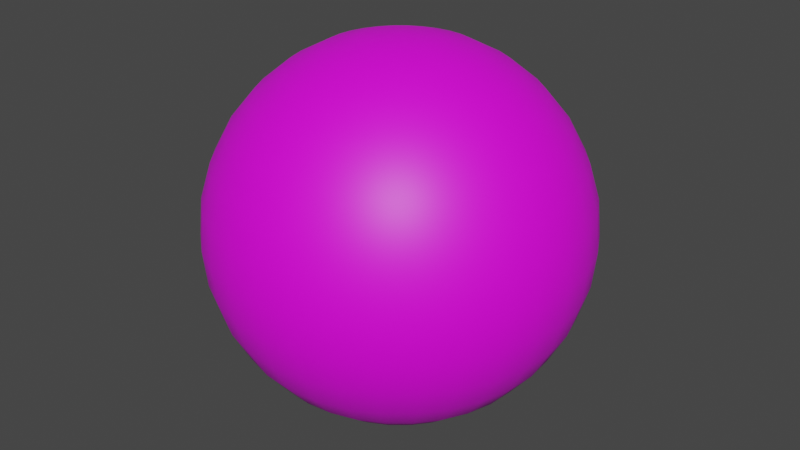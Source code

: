 # Source: Ball_012.blend  (saved by Blender 2.82.7; exported with 4.5.12 LTS)
import bpy
from mathutils import Matrix  # noqa: F401  (used for matrix-valued properties, if any)

bpy.ops.wm.read_factory_settings(use_empty=True)
scene = bpy.context.scene
scene.name = 'Scene'

# ---- collections
col_collection = bpy.data.collections.new('Collection'); scene.collection.children.link(col_collection)

# ---- images (referenced by path relative to the original .blend; pixels are not part of the script)
import os
ASSET_DIR = os.environ.get("B2B_ASSET_DIR", "")  # directory of the original .blend (textures are referenced by path, not embedded)
HERE = os.path.dirname(os.path.abspath(__file__))  # packed textures are extracted next to this script under _unpacked/

def load_image(name, relpath, width, height, colorspace="sRGB"):
    """Load a texture the original file referenced (path relative to the .blend, or extracted next to this script)."""
    p = next((c for c in (os.path.join(HERE, relpath), os.path.join(ASSET_DIR, relpath)) if relpath and os.path.exists(c)), "")
    if p:
        img = bpy.data.images.load(p, check_existing=True)
        img.name = name
    else:  # same state as the original file: an image datablock whose file is absent (Cycles renders it pink)
        img = bpy.data.images.new(name, width, height)
        img.source = "FILE"
        img.filepath = "//" + (relpath or name)
    img.colorspace_settings.name = colorspace
    return img
img_ball_012_png_001 = load_image('Ball_012.png.001', 'Ball_012.png', 1024, 1024, 'sRGB')

# ---- materials (node trees are filled in below, after node groups)
mat_ball_texture_012 = bpy.data.materials.new('Ball_Texture_012')
mat_ball_texture_012.use_transparent_shadow = False

# ---- material node trees
mat_ball_texture_012.use_nodes = True; mat_ball_texture_012.node_tree.nodes.clear()
_N = mat_ball_texture_012.node_tree.nodes; _L = mat_ball_texture_012.node_tree.links
n0 = _N.new('ShaderNodeOutputMaterial'); n0.name = 'Material Output'; n0.location = (300, 300)
n1 = _N.new('ShaderNodeBsdfPrincipled'); n1.name = 'Principled BSDF'; n1.location = (10, 300)
n1.distribution = 'GGX'
n1.subsurface_method = 'BURLEY'
n1.inputs[3].default_value = 1.45
n1.inputs[27].default_value = (0.0, 0.0, 0.0, 1.0)
n1.inputs[28].default_value = 1.0
n2 = _N.new('ShaderNodeTexImage'); n2.name = 'Image Texture'; n2.location = (-329, 208)
n2.image = img_ball_012_png_001
_L.new(n1.outputs[0], n0.inputs[0])
_L.new(n2.outputs[0], n1.inputs[0])
n0.is_active_output = True

# ---- world
world_world = bpy.data.worlds.new('World'); scene.world = world_world
world_world.use_nodes = True; world_world.node_tree.nodes.clear()
_N = world_world.node_tree.nodes; _L = world_world.node_tree.links
n0 = _N.new('ShaderNodeOutputWorld'); n0.name = 'World Output'; n0.location = (300, 300)
n1 = _N.new('ShaderNodeBackground'); n1.name = 'Background'; n1.location = (10, 300)
n1.inputs[0].default_value = (0.05088, 0.05088, 0.05088, 1.0)
_L.new(n1.outputs[0], n0.inputs[0])
n0.is_active_output = True
world_world.color = (0.05088, 0.05088, 0.05088)
world_world.use_sun_shadow = False
world_world.sun_shadow_jitter_overblur = 0.0

# ---- meshes
me_sphere = bpy.data.meshes.new('Sphere')
me_sphere.from_pydata([(0.0, 0.1951, 0.9808), (0.0, 0.3827, 0.9239), (0.0, 0.5556, 0.8315), (0.0, 0.7071, 0.7071), (0.0, 0.8315, 0.5556), (0.0, 0.9239, 0.3827), (0.0, 0.9808, 0.1951), (0.0, 1.0, 7.55e-08), (0.0, 0.9808, -0.1951), (0.0, 0.5556, -0.8315), (0.03806, 0.1913, 0.9808), (0.07466, 0.3753, 0.9239), (0.1084, 0.5449, 0.8315), (0.1379, 0.6935, 0.7071), (0.1622, 0.8155, 0.5556), (0.1802, 0.9061, 0.3827), (0.1913, 0.9619, 0.1951), (0.1951, 0.9808, 7.55e-08), (0.1913, 0.9619, -0.1951), (0.1802, 0.9061, -0.3827), (0.1622, 0.8155, -0.5556), (0.1379, 0.6935, -0.7071), (0.1084, 0.5449, -0.8315), (0.07466, 0.3753, -0.9239), (0.03806, 0.1913, -0.9808), (0.07466, 0.1802, 0.9808), (0.1464, 0.3536, 0.9239), (0.2126, 0.5133, 0.8315), (0.2706, 0.6533, 0.7071), (0.3182, 0.7682, 0.5556), (0.3536, 0.8536, 0.3827), (0.3753, 0.9061, 0.1951), (0.3827, 0.9239, 7.55e-08), (0.3753, 0.9061, -0.1951), (0.3536, 0.8536, -0.3827), (0.3182, 0.7682, -0.5556), (0.2706, 0.6533, -0.7071), (0.2126, 0.5133, -0.8315), (0.1464, 0.3536, -0.9239), (0.07466, 0.1802, -0.9808), (0.1084, 0.1622, 0.9808), (0.2126, 0.3182, 0.9239), (0.3087, 0.4619, 0.8315), (0.3928, 0.5879, 0.7071), (0.4619, 0.6913, 0.5556), (0.5133, 0.7682, 0.3827), (0.5449, 0.8155, 0.1951), (0.5556, 0.8315, 7.55e-08), (0.5449, 0.8155, -0.1951), (0.5133, 0.7682, -0.3827), (0.4619, 0.6913, -0.5556), (0.3928, 0.5879, -0.7071), (0.3087, 0.4619, -0.8315), (0.2126, 0.3182, -0.9239), (0.1084, 0.1622, -0.9808), (0.1379, 0.1379, 0.9808), (0.2706, 0.2706, 0.9239), (0.3928, 0.3928, 0.8315), (0.5, 0.5, 0.7071), (0.5879, 0.5879, 0.5556), (0.6533, 0.6533, 0.3827), (0.6935, 0.6935, 0.1951), (0.7071, 0.7071, 7.55e-08), (0.6935, 0.6935, -0.1951), (0.6533, 0.6533, -0.3827), (0.5879, 0.5879, -0.5556), (0.5, 0.5, -0.7071), (0.3928, 0.3928, -0.8315), (0.2706, 0.2706, -0.9239), (0.1379, 0.1379, -0.9808), (0.1622, 0.1084, 0.9808), (0.3182, 0.2126, 0.9239), (0.4619, 0.3087, 0.8315), (0.5879, 0.3928, 0.7071), (0.6913, 0.4619, 0.5556), (0.7682, 0.5133, 0.3827), (0.8155, 0.5449, 0.1951), (0.8315, 0.5556, 7.55e-08), (0.8155, 0.5449, -0.1951), (0.7682, 0.5133, -0.3827), (0.6913, 0.4619, -0.5556), (0.5879, 0.3928, -0.7071), (0.4619, 0.3087, -0.8315), (0.3182, 0.2126, -0.9239), (0.1622, 0.1084, -0.9808), (0.1802, 0.07466, 0.9808), (0.3536, 0.1464, 0.9239), (0.5133, 0.2126, 0.8315), (0.6533, 0.2706, 0.7071), (0.7682, 0.3182, 0.5556), (0.8536, 0.3536, 0.3827), (0.9061, 0.3753, 0.1951), (0.9239, 0.3827, 7.55e-08), (0.9061, 0.3753, -0.1951), (0.8536, 0.3536, -0.3827), (0.7682, 0.3182, -0.5556), (0.6533, 0.2706, -0.7071), (0.5133, 0.2126, -0.8315), (0.3536, 0.1464, -0.9239), (0.1802, 0.07466, -0.9808), (0.1913, 0.03806, 0.9808), (0.3753, 0.07466, 0.9239), (0.5449, 0.1084, 0.8315), (0.6935, 0.1379, 0.7071), (0.8155, 0.1622, 0.5556), (0.9061, 0.1802, 0.3827), (0.9619, 0.1913, 0.1951), (0.9808, 0.1951, 7.55e-08), (0.9619, 0.1913, -0.1951), (0.9061, 0.1802, -0.3827), (0.8155, 0.1622, -0.5556), (0.6935, 0.1379, -0.7071), (0.5449, 0.1084, -0.8315), (0.3753, 0.07466, -0.9239), (0.1913, 0.03806, -0.9808), (0.1951, -3.266e-07, 0.9808), (0.3827, -3.192e-07, 0.9239), (0.5556, -3.117e-07, 0.8315), (0.7071, -3.192e-07, 0.7071), (0.8315, -3.341e-07, 0.5556), (0.9239, -2.745e-07, 0.3827), (0.9808, -3.937e-07, 0.1951), (1.0, -3.788e-07, 7.55e-08), (0.9808, -3.937e-07, -0.1951), (0.9239, -2.298e-07, -0.3827), (0.8315, -3.341e-07, -0.5556), (0.7071, -3.192e-07, -0.7071), (0.5556, -3.415e-07, -0.8315), (0.3827, -3.043e-07, -0.9239), (0.1951, -3.08e-07, -0.9808), (0.1913, -0.03806, 0.9808), (0.3753, -0.07466, 0.9239), (0.5449, -0.1084, 0.8315), (0.6935, -0.138, 0.7071), (0.8155, -0.1622, 0.5556), (0.9061, -0.1802, 0.3827), (0.9619, -0.1913, 0.1951), (0.9808, -0.1951, 7.55e-08), (0.9619, -0.1913, -0.1951), (0.9061, -0.1802, -0.3827), (0.8155, -0.1622, -0.5556), (0.6935, -0.138, -0.7071), (0.5449, -0.1084, -0.8315), (0.3753, -0.07466, -0.9239), (0.1913, -0.03806, -0.9808), (0.1802, -0.07466, 0.9808), (0.3536, -0.1464, 0.9239), (0.5133, -0.2126, 0.8315), (0.6533, -0.2706, 0.7071), (0.7682, -0.3182, 0.5556), (0.8536, -0.3536, 0.3827), (0.9061, -0.3753, 0.1951), (0.9239, -0.3827, 7.55e-08), (0.9061, -0.3753, -0.1951), (0.8536, -0.3536, -0.3827), (0.7682, -0.3182, -0.5556), (0.6533, -0.2706, -0.7071), (0.5133, -0.2126, -0.8315), (0.3536, -0.1464, -0.9239), (0.1802, -0.07466, -0.9808), (0.1622, -0.1084, 0.9808), (0.3182, -0.2126, 0.9239), (0.4619, -0.3087, 0.8315), (0.5879, -0.3928, 0.7071), (0.6913, -0.4619, 0.5556), (0.7682, -0.5133, 0.3827), (0.8155, -0.5449, 0.1951), (0.8315, -0.5556, 7.55e-08), (0.8155, -0.5449, -0.1951), (0.7682, -0.5133, -0.3827), (0.6913, -0.4619, -0.5556), (0.5879, -0.3928, -0.7071), (0.4619, -0.3087, -0.8315), (0.3182, -0.2126, -0.9239), (0.1622, -0.1084, -0.9808), (0.1379, -0.138, 0.9808), (0.2706, -0.2706, 0.9239), (0.3928, -0.3928, 0.8315), (0.5, -0.5, 0.7071), (0.5879, -0.5879, 0.5556), (0.6533, -0.6533, 0.3827), (0.6935, -0.6935, 0.1951), (0.7071, -0.7071, 7.55e-08), (0.6935, -0.6935, -0.1951), (0.6533, -0.6533, -0.3827), (0.5879, -0.5879, -0.5556), (0.5, -0.5, -0.7071), (0.3928, -0.3928, -0.8315), (0.2706, -0.2706, -0.9239), (0.1379, -0.138, -0.9808), (0.1084, -0.1622, 0.9808), (0.2126, -0.3182, 0.9239), (0.3087, -0.4619, 0.8315), (0.3928, -0.5879, 0.7071), (0.4619, -0.6913, 0.5556), (0.5133, -0.7682, 0.3827), (0.5449, -0.8155, 0.1951), (0.5556, -0.8315, 7.55e-08), (0.5449, -0.8155, -0.1951), (0.5133, -0.7682, -0.3827), (0.4619, -0.6913, -0.5556), (0.3928, -0.5879, -0.7071), (0.3087, -0.4619, -0.8315), (0.2126, -0.3182, -0.9239), (0.1084, -0.1622, -0.9808), (0.0, -3.258e-07, -1.0), (0.07466, -0.1802, 0.9808), (0.1464, -0.3536, 0.9239), (0.2126, -0.5133, 0.8315), (0.2706, -0.6533, 0.7071), (0.3182, -0.7682, 0.5556), (0.3536, -0.8536, 0.3827), (0.3753, -0.9061, 0.1951), (0.3827, -0.9239, 7.55e-08), (0.3753, -0.9061, -0.1951), (0.3536, -0.8536, -0.3827), (0.3182, -0.7682, -0.5556), (0.2706, -0.6533, -0.7071), (0.2126, -0.5133, -0.8315), (0.1464, -0.3536, -0.9239), (0.07466, -0.1802, -0.9808), (0.03806, -0.1913, 0.9808), (0.07466, -0.3753, 0.9239), (0.1084, -0.5449, 0.8315), (0.1379, -0.6935, 0.7071), (0.1622, -0.8155, 0.5556), (0.1802, -0.9061, 0.3827), (0.1913, -0.9619, 0.1951), (0.1951, -0.9808, 7.55e-08), (0.1913, -0.9619, -0.1951), (0.1802, -0.9061, -0.3827), (0.1622, -0.8155, -0.5556), (0.1379, -0.6935, -0.7071), (0.1084, -0.5449, -0.8315), (0.07466, -0.3753, -0.9239), (0.03806, -0.1913, -0.9808), (-7.212e-09, -0.1951, 0.9808), (4.122e-08, -0.3827, 0.9239), (2.632e-08, -0.5556, 0.8315), (-2.584e-08, -0.7071, 0.7071), (-8.544e-08, -0.8315, 0.5556), (6.357e-08, -0.9239, 0.3827), (-8.544e-08, -0.9808, 0.1951), (-1.003e-07, -1.0, 7.55e-08), (-8.544e-08, -0.9808, -0.1951), (6.357e-08, -0.9239, -0.3827), (-8.544e-08, -0.8315, -0.5556), (-2.584e-08, -0.7071, -0.7071), (-1.094e-08, -0.5556, -0.8315), (3.964e-09, -0.3827, -0.9239), (3.964e-09, -0.1951, -0.9808), (-0.03806, -0.1913, 0.9808), (-0.07466, -0.3753, 0.9239), (-0.1084, -0.5449, 0.8315), (-0.1379, -0.6935, 0.7071), (-0.1622, -0.8155, 0.5556), (-0.1802, -0.9061, 0.3827), (-0.1913, -0.9619, 0.1951), (-0.1951, -0.9808, 7.55e-08), (-0.1913, -0.9619, -0.1951), (-0.1802, -0.9061, -0.3827), (-0.1622, -0.8155, -0.5556), (-0.1379, -0.6935, -0.7071), (-0.1084, -0.5449, -0.8315), (-0.07466, -0.3753, -0.9239), (-0.03806, -0.1913, -0.9808), (-0.07466, -0.1802, 0.9808), (-0.1464, -0.3536, 0.9239), (-0.2126, -0.5133, 0.8315), (-0.2706, -0.6533, 0.7071), (-0.3182, -0.7682, 0.5556), (-0.3536, -0.8536, 0.3827), (-0.3753, -0.9061, 0.1951), (-0.3827, -0.9239, 7.55e-08), (-0.3753, -0.9061, -0.1951), (-0.3536, -0.8536, -0.3827), (-0.3182, -0.7682, -0.5556), (-0.2706, -0.6533, -0.7071), (-0.2126, -0.5133, -0.8315), (-0.1464, -0.3536, -0.9239), (-0.07466, -0.1802, -0.9808), (-0.1084, -0.1622, 0.9808), (-0.2126, -0.3182, 0.9239), (-0.3087, -0.4619, 0.8315), (-0.3928, -0.5879, 0.7071), (-0.4619, -0.6913, 0.5556), (-0.5133, -0.7682, 0.3827), (-0.5449, -0.8155, 0.1951), (-0.5556, -0.8315, 7.55e-08), (-0.5449, -0.8155, -0.1951), (-0.5133, -0.7682, -0.3827), (-0.4619, -0.6913, -0.5556), (-0.3928, -0.5879, -0.7071), (-0.3087, -0.4619, -0.8315), (-0.2126, -0.3182, -0.9239), (-0.1084, -0.1622, -0.9808), (-2.304e-07, -5.562e-07, 1.0), (-0.1379, -0.138, 0.9808), (-0.2706, -0.2706, 0.9239), (-0.3928, -0.3928, 0.8315), (-0.5, -0.5, 0.7071), (-0.5879, -0.5879, 0.5556), (-0.6533, -0.6533, 0.3827), (-0.6935, -0.6935, 0.1951), (-0.7071, -0.7071, 7.55e-08), (-0.6935, -0.6935, -0.1951), (-0.6533, -0.6533, -0.3827), (-0.5879, -0.5879, -0.5556), (-0.5, -0.5, -0.7071), (-0.3928, -0.3928, -0.8315), (-0.2706, -0.2706, -0.9239), (-0.1379, -0.1379, -0.9808), (-0.1622, -0.1084, 0.9808), (-0.3182, -0.2126, 0.9239), (-0.4619, -0.3087, 0.8315), (-0.5879, -0.3928, 0.7071), (-0.6913, -0.4619, 0.5556), (-0.7682, -0.5133, 0.3827), (-0.8155, -0.5449, 0.1951), (-0.8315, -0.5556, 7.55e-08), (-0.8155, -0.5449, -0.1951), (-0.7682, -0.5133, -0.3827), (-0.6913, -0.4619, -0.5556), (-0.5879, -0.3928, -0.7071), (-0.4619, -0.3087, -0.8315), (-0.3182, -0.2126, -0.9239), (-0.1622, -0.1084, -0.9808), (-0.1802, -0.07466, 0.9808), (-0.3536, -0.1464, 0.9239), (-0.5133, -0.2126, 0.8315), (-0.6533, -0.2706, 0.7071), (-0.7682, -0.3182, 0.5556), (-0.8536, -0.3536, 0.3827), (-0.9061, -0.3753, 0.1951), (-0.9239, -0.3827, 7.55e-08), (-0.9061, -0.3753, -0.1951), (-0.8536, -0.3536, -0.3827), (-0.7682, -0.3182, -0.5556), (-0.6533, -0.2706, -0.7071), (-0.5133, -0.2126, -0.8315), (-0.3536, -0.1464, -0.9239), (-0.1802, -0.07466, -0.9808), (-0.1913, -0.03806, 0.9808), (-0.3753, -0.07466, 0.9239), (-0.5449, -0.1084, 0.8315), (-0.6935, -0.1379, 0.7071), (-0.8155, -0.1622, 0.5556), (-0.9061, -0.1802, 0.3827), (-0.9619, -0.1913, 0.1951), (-0.9808, -0.1951, 7.55e-08), (-0.9619, -0.1913, -0.1951), (-0.9061, -0.1802, -0.3827), (-0.8155, -0.1622, -0.5556), (-0.6935, -0.1379, -0.7071), (-0.5449, -0.1084, -0.8315), (-0.3753, -0.07466, -0.9239), (-0.1913, -0.03806, -0.9808), (-0.1951, -3.117e-07, 0.9808), (-0.3827, -2.819e-07, 0.9239), (-0.5556, -2.819e-07, 0.8315), (-0.7071, -1.851e-07, 0.7071), (-0.8315, -1.404e-07, 0.5556), (-0.9239, -3.192e-07, 0.3827), (-0.9808, -9.567e-08, 0.1951), (-1.0, -1.404e-07, 7.55e-08), (-0.9808, -9.567e-08, -0.1951), (-0.9239, -3.192e-07, -0.3827), (-0.8315, -1.404e-07, -0.5556), (-0.7071, -1.851e-07, -0.7071), (-0.5556, -2.596e-07, -0.8315), (-0.3827, -2.521e-07, -0.9239), (-0.1951, -3.155e-07, -0.9808), (-0.1913, 0.03806, 0.9808), (-0.3753, 0.07466, 0.9239), (-0.5449, 0.1084, 0.8315), (-0.6935, 0.1379, 0.7071), (-0.8155, 0.1622, 0.5556), (-0.9061, 0.1802, 0.3827), (-0.9619, 0.1913, 0.1951), (-0.9808, 0.1951, 7.55e-08), (-0.9619, 0.1913, -0.1951), (-0.9061, 0.1802, -0.3827), (-0.8155, 0.1622, -0.5556), (-0.6935, 0.1379, -0.7071), (-0.5449, 0.1084, -0.8315), (-0.3753, 0.07466, -0.9239), (-0.1913, 0.03806, -0.9808), (-0.1802, 0.07466, 0.9808), (-0.3536, 0.1464, 0.9239), (-0.5133, 0.2126, 0.8315), (-0.6533, 0.2706, 0.7071), (-0.7682, 0.3182, 0.5556), (-0.8536, 0.3536, 0.3827), (-0.9061, 0.3753, 0.1951), (-0.9239, 0.3827, 7.55e-08), (-0.9061, 0.3753, -0.1951), (-0.8536, 0.3536, -0.3827), (-0.7682, 0.3182, -0.5556), (-0.6533, 0.2706, -0.7071), (-0.5133, 0.2126, -0.8315), (-0.3536, 0.1464, -0.9239), (-0.1802, 0.07466, -0.9808), (-0.1622, 0.1084, 0.9808), (-0.3182, 0.2126, 0.9239), (-0.4619, 0.3087, 0.8315), (-0.5879, 0.3928, 0.7071), (-0.6913, 0.4619, 0.5556), (-0.7682, 0.5133, 0.3827), (-0.8155, 0.5449, 0.1951), (-0.8315, 0.5556, 7.55e-08), (-0.8155, 0.5449, -0.1951), (-0.7682, 0.5133, -0.3827), (-0.6913, 0.4619, -0.5556), (-0.5879, 0.3928, -0.7071), (-0.4619, 0.3087, -0.8315), (-0.3182, 0.2126, -0.9239), (-0.1622, 0.1084, -0.9808), (-0.1379, 0.1379, 0.9808), (-0.2706, 0.2706, 0.9239), (-0.3928, 0.3928, 0.8315), (-0.5, 0.5, 0.7071), (-0.5879, 0.5879, 0.5556), (-0.6533, 0.6533, 0.3827), (-0.6935, 0.6935, 0.1951), (-0.7071, 0.7071, 7.55e-08), (-0.6935, 0.6935, -0.1951), (-0.6533, 0.6533, -0.3827), (-0.5879, 0.5879, -0.5556), (-0.5, 0.5, -0.7071), (-0.3928, 0.3928, -0.8315), (-0.2706, 0.2706, -0.9239), (-0.1379, 0.1379, -0.9808), (-0.1084, 0.1622, 0.9808), (-0.2126, 0.3182, 0.9239), (-0.3087, 0.4619, 0.8315), (-0.3928, 0.5879, 0.7071), (-0.4619, 0.6913, 0.5556), (-0.5133, 0.7682, 0.3827), (-0.5449, 0.8155, 0.1951), (-0.5556, 0.8315, 7.55e-08), (-0.5449, 0.8155, -0.1951), (-0.5133, 0.7682, -0.3827), (-0.4619, 0.6913, -0.5556), (-0.3928, 0.5879, -0.7071), (-0.3087, 0.4619, -0.8315), (-0.2126, 0.3182, -0.9239), (-0.1084, 0.1622, -0.9808), (-0.07466, 0.1802, 0.9808), (-0.1464, 0.3536, 0.9239), (-0.2126, 0.5133, 0.8315), (-0.2706, 0.6533, 0.7071), (-0.3182, 0.7682, 0.5556), (-0.3536, 0.8536, 0.3827), (-0.3753, 0.9061, 0.1951), (-0.3827, 0.9239, 7.55e-08), (-0.3753, 0.9061, -0.1951), (-0.3536, 0.8536, -0.3827), (-0.3182, 0.7682, -0.5556), (-0.2706, 0.6533, -0.7071), (-0.2126, 0.5133, -0.8315), (-0.1464, 0.3536, -0.9239), (-0.07466, 0.1802, -0.9808), (-0.03806, 0.1913, 0.9808), (-0.07466, 0.3753, 0.9239), (-0.1084, 0.5449, 0.8315), (-0.1379, 0.6935, 0.7071), (-0.1622, 0.8155, 0.5556), (-0.1802, 0.9061, 0.3827), (-0.1913, 0.9619, 0.1951), (-0.1951, 0.9808, 7.55e-08), (-0.1913, 0.9619, -0.1951), (-0.1802, 0.9061, -0.3827), (-0.1622, 0.8155, -0.5556), (-0.1379, 0.6935, -0.7071), (-0.1084, 0.5449, -0.8315), (-0.07466, 0.3753, -0.9239), (-0.03806, 0.1913, -0.9808), (6.357e-08, 0.9239, -0.3827), (2.722e-07, 0.8315, -0.5556), (1.53e-07, 0.7071, -0.7071), (7.847e-08, 0.3827, -0.9239), (1.514e-08, 0.1951, -0.9808)], [], [(6, 5, 15, 16), (481, 480, 23, 24), (7, 6, 16, 17), (0, 296, 10), (205, 481, 24), (8, 7, 17, 18), (1, 0, 10, 11), (477, 8, 18, 19), (2, 1, 11, 12), (478, 477, 19, 20), (3, 2, 12, 13), (479, 478, 20, 21), (4, 3, 13, 14), (9, 479, 21, 22), (5, 4, 14, 15), (480, 9, 22, 23), (15, 14, 29, 30), (23, 22, 37, 38), (16, 15, 30, 31), (24, 23, 38, 39), (17, 16, 31, 32), (10, 296, 25), (205, 24, 39), (18, 17, 32, 33), (11, 10, 25, 26), (19, 18, 33, 34), (12, 11, 26, 27), (20, 19, 34, 35), (13, 12, 27, 28), (21, 20, 35, 36), (14, 13, 28, 29), (22, 21, 36, 37), (34, 33, 48, 49), (27, 26, 41, 42), (35, 34, 49, 50), (28, 27, 42, 43), (36, 35, 50, 51), (29, 28, 43, 44), (37, 36, 51, 52), (30, 29, 44, 45), (38, 37, 52, 53), (31, 30, 45, 46), (39, 38, 53, 54), (32, 31, 46, 47), (25, 296, 40), (205, 39, 54), (33, 32, 47, 48), (26, 25, 40, 41), (53, 52, 67, 68), (46, 45, 60, 61), (54, 53, 68, 69), (47, 46, 61, 62), (40, 296, 55), (205, 54, 69), (48, 47, 62, 63), (41, 40, 55, 56), (49, 48, 63, 64), (42, 41, 56, 57), (50, 49, 64, 65), (43, 42, 57, 58), (51, 50, 65, 66), (44, 43, 58, 59), (52, 51, 66, 67), (45, 44, 59, 60), (57, 56, 71, 72), (65, 64, 79, 80), (58, 57, 72, 73), (66, 65, 80, 81), (59, 58, 73, 74), (67, 66, 81, 82), (60, 59, 74, 75), (68, 67, 82, 83), (61, 60, 75, 76), (69, 68, 83, 84), (62, 61, 76, 77), (55, 296, 70), (205, 69, 84), (63, 62, 77, 78), (56, 55, 70, 71), (64, 63, 78, 79), (76, 75, 90, 91), (84, 83, 98, 99), (77, 76, 91, 92), (70, 296, 85), (205, 84, 99), (78, 77, 92, 93), (71, 70, 85, 86), (79, 78, 93, 94), (72, 71, 86, 87), (80, 79, 94, 95), (73, 72, 87, 88), (81, 80, 95, 96), (74, 73, 88, 89), (82, 81, 96, 97), (75, 74, 89, 90), (83, 82, 97, 98), (95, 94, 109, 110), (88, 87, 102, 103), (96, 95, 110, 111), (89, 88, 103, 104), (97, 96, 111, 112), (90, 89, 104, 105), (98, 97, 112, 113), (91, 90, 105, 106), (99, 98, 113, 114), (92, 91, 106, 107), (85, 296, 100), (205, 99, 114), (93, 92, 107, 108), (86, 85, 100, 101), (94, 93, 108, 109), (87, 86, 101, 102), (114, 113, 128, 129), (107, 106, 121, 122), (100, 296, 115), (205, 114, 129), (108, 107, 122, 123), (101, 100, 115, 116), (109, 108, 123, 124), (102, 101, 116, 117), (110, 109, 124, 125), (103, 102, 117, 118), (111, 110, 125, 126), (104, 103, 118, 119), (112, 111, 126, 127), (105, 104, 119, 120), (113, 112, 127, 128), (106, 105, 120, 121), (126, 125, 140, 141), (119, 118, 133, 134), (127, 126, 141, 142), (120, 119, 134, 135), (128, 127, 142, 143), (121, 120, 135, 136), (129, 128, 143, 144), (122, 121, 136, 137), (115, 296, 130), (205, 129, 144), (123, 122, 137, 138), (116, 115, 130, 131), (124, 123, 138, 139), (117, 116, 131, 132), (125, 124, 139, 140), (118, 117, 132, 133), (130, 296, 145), (205, 144, 159), (138, 137, 152, 153), (131, 130, 145, 146), (139, 138, 153, 154), (132, 131, 146, 147), (140, 139, 154, 155), (133, 132, 147, 148), (141, 140, 155, 156), (134, 133, 148, 149), (142, 141, 156, 157), (135, 134, 149, 150), (143, 142, 157, 158), (136, 135, 150, 151), (144, 143, 158, 159), (137, 136, 151, 152), (149, 148, 163, 164), (157, 156, 171, 172), (150, 149, 164, 165), (158, 157, 172, 173), (151, 150, 165, 166), (159, 158, 173, 174), (152, 151, 166, 167), (145, 296, 160), (205, 159, 174), (153, 152, 167, 168), (146, 145, 160, 161), (154, 153, 168, 169), (147, 146, 161, 162), (155, 154, 169, 170), (148, 147, 162, 163), (156, 155, 170, 171), (168, 167, 182, 183), (161, 160, 175, 176), (169, 168, 183, 184), (162, 161, 176, 177), (170, 169, 184, 185), (163, 162, 177, 178), (171, 170, 185, 186), (164, 163, 178, 179), (172, 171, 186, 187), (165, 164, 179, 180), (173, 172, 187, 188), (166, 165, 180, 181), (174, 173, 188, 189), (167, 166, 181, 182), (160, 296, 175), (205, 174, 189), (187, 186, 201, 202), (180, 179, 194, 195), (188, 187, 202, 203), (181, 180, 195, 196), (189, 188, 203, 204), (182, 181, 196, 197), (175, 296, 190), (205, 189, 204), (183, 182, 197, 198), (176, 175, 190, 191), (184, 183, 198, 199), (177, 176, 191, 192), (185, 184, 199, 200), (178, 177, 192, 193), (186, 185, 200, 201), (179, 178, 193, 194), (191, 190, 206, 207), (199, 198, 214, 215), (192, 191, 207, 208), (200, 199, 215, 216), (193, 192, 208, 209), (201, 200, 216, 217), (194, 193, 209, 210), (202, 201, 217, 218), (195, 194, 210, 211), (203, 202, 218, 219), (196, 195, 211, 212), (204, 203, 219, 220), (197, 196, 212, 213), (190, 296, 206), (205, 204, 220), (198, 197, 213, 214), (211, 210, 225, 226), (219, 218, 233, 234), (212, 211, 226, 227), (220, 219, 234, 235), (213, 212, 227, 228), (206, 296, 221), (205, 220, 235), (214, 213, 228, 229), (207, 206, 221, 222), (215, 214, 229, 230), (208, 207, 222, 223), (216, 215, 230, 231), (209, 208, 223, 224), (217, 216, 231, 232), (210, 209, 224, 225), (218, 217, 232, 233), (230, 229, 244, 245), (223, 222, 237, 238), (231, 230, 245, 246), (224, 223, 238, 239), (232, 231, 246, 247), (225, 224, 239, 240), (233, 232, 247, 248), (226, 225, 240, 241), (234, 233, 248, 249), (227, 226, 241, 242), (235, 234, 249, 250), (228, 227, 242, 243), (221, 296, 236), (205, 235, 250), (229, 228, 243, 244), (222, 221, 236, 237), (249, 248, 263, 264), (242, 241, 256, 257), (250, 249, 264, 265), (243, 242, 257, 258), (236, 296, 251), (205, 250, 265), (244, 243, 258, 259), (237, 236, 251, 252), (245, 244, 259, 260), (238, 237, 252, 253), (246, 245, 260, 261), (239, 238, 253, 254), (247, 246, 261, 262), (240, 239, 254, 255), (248, 247, 262, 263), (241, 240, 255, 256), (261, 260, 275, 276), (254, 253, 268, 269), (262, 261, 276, 277), (255, 254, 269, 270), (263, 262, 277, 278), (256, 255, 270, 271), (264, 263, 278, 279), (257, 256, 271, 272), (265, 264, 279, 280), (258, 257, 272, 273), (251, 296, 266), (205, 265, 280), (259, 258, 273, 274), (252, 251, 266, 267), (260, 259, 274, 275), (253, 252, 267, 268), (280, 279, 294, 295), (273, 272, 287, 288), (266, 296, 281), (205, 280, 295), (274, 273, 288, 289), (267, 266, 281, 282), (275, 274, 289, 290), (268, 267, 282, 283), (276, 275, 290, 291), (269, 268, 283, 284), (277, 276, 291, 292), (270, 269, 284, 285), (278, 277, 292, 293), (271, 270, 285, 286), (279, 278, 293, 294), (272, 271, 286, 287), (284, 283, 299, 300), (292, 291, 307, 308), (285, 284, 300, 301), (293, 292, 308, 309), (286, 285, 301, 302), (294, 293, 309, 310), (287, 286, 302, 303), (295, 294, 310, 311), (288, 287, 303, 304), (281, 296, 297), (205, 295, 311), (289, 288, 304, 305), (282, 281, 297, 298), (290, 289, 305, 306), (283, 282, 298, 299), (291, 290, 306, 307), (304, 303, 318, 319), (297, 296, 312), (205, 311, 326), (305, 304, 319, 320), (298, 297, 312, 313), (306, 305, 320, 321), (299, 298, 313, 314), (307, 306, 321, 322), (300, 299, 314, 315), (308, 307, 322, 323), (301, 300, 315, 316), (309, 308, 323, 324), (302, 301, 316, 317), (310, 309, 324, 325), (303, 302, 317, 318), (311, 310, 325, 326), (323, 322, 337, 338), (316, 315, 330, 331), (324, 323, 338, 339), (317, 316, 331, 332), (325, 324, 339, 340), (318, 317, 332, 333), (326, 325, 340, 341), (319, 318, 333, 334), (312, 296, 327), (205, 326, 341), (320, 319, 334, 335), (313, 312, 327, 328), (321, 320, 335, 336), (314, 313, 328, 329), (322, 321, 336, 337), (315, 314, 329, 330), (327, 296, 342), (205, 341, 356), (335, 334, 349, 350), (328, 327, 342, 343), (336, 335, 350, 351), (329, 328, 343, 344), (337, 336, 351, 352), (330, 329, 344, 345), (338, 337, 352, 353), (331, 330, 345, 346), (339, 338, 353, 354), (332, 331, 346, 347), (340, 339, 354, 355), (333, 332, 347, 348), (341, 340, 355, 356), (334, 333, 348, 349), (346, 345, 360, 361), (354, 353, 368, 369), (347, 346, 361, 362), (355, 354, 369, 370), (348, 347, 362, 363), (356, 355, 370, 371), (349, 348, 363, 364), (342, 296, 357), (205, 356, 371), (350, 349, 364, 365), (343, 342, 357, 358), (351, 350, 365, 366), (344, 343, 358, 359), (352, 351, 366, 367), (345, 344, 359, 360), (353, 352, 367, 368), (365, 364, 379, 380), (358, 357, 372, 373), (366, 365, 380, 381), (359, 358, 373, 374), (367, 366, 381, 382), (360, 359, 374, 375), (368, 367, 382, 383), (361, 360, 375, 376), (369, 368, 383, 384), (362, 361, 376, 377), (370, 369, 384, 385), (363, 362, 377, 378), (371, 370, 385, 386), (364, 363, 378, 379), (357, 296, 372), (205, 371, 386), (384, 383, 398, 399), (377, 376, 391, 392), (385, 384, 399, 400), (378, 377, 392, 393), (386, 385, 400, 401), (379, 378, 393, 394), (372, 296, 387), (205, 386, 401), (380, 379, 394, 395), (373, 372, 387, 388), (381, 380, 395, 396), (374, 373, 388, 389), (382, 381, 396, 397), (375, 374, 389, 390), (383, 382, 397, 398), (376, 375, 390, 391), (396, 395, 410, 411), (389, 388, 403, 404), (397, 396, 411, 412), (390, 389, 404, 405), (398, 397, 412, 413), (391, 390, 405, 406), (399, 398, 413, 414), (392, 391, 406, 407), (400, 399, 414, 415), (393, 392, 407, 408), (401, 400, 415, 416), (394, 393, 408, 409), (387, 296, 402), (205, 401, 416), (395, 394, 409, 410), (388, 387, 402, 403), (415, 414, 429, 430), (408, 407, 422, 423), (416, 415, 430, 431), (409, 408, 423, 424), (402, 296, 417), (205, 416, 431), (410, 409, 424, 425), (403, 402, 417, 418), (411, 410, 425, 426), (404, 403, 418, 419), (412, 411, 426, 427), (405, 404, 419, 420), (413, 412, 427, 428), (406, 405, 420, 421), (414, 413, 428, 429), (407, 406, 421, 422), (419, 418, 433, 434), (427, 426, 441, 442), (420, 419, 434, 435), (428, 427, 442, 443), (421, 420, 435, 436), (429, 428, 443, 444), (422, 421, 436, 437), (430, 429, 444, 445), (423, 422, 437, 438), (431, 430, 445, 446), (424, 423, 438, 439), (417, 296, 432), (205, 431, 446), (425, 424, 439, 440), (418, 417, 432, 433), (426, 425, 440, 441), (438, 437, 452, 453), (446, 445, 460, 461), (439, 438, 453, 454), (432, 296, 447), (205, 446, 461), (440, 439, 454, 455), (433, 432, 447, 448), (441, 440, 455, 456), (434, 433, 448, 449), (442, 441, 456, 457), (435, 434, 449, 450), (443, 442, 457, 458), (436, 435, 450, 451), (444, 443, 458, 459), (437, 436, 451, 452), (445, 444, 459, 460), (457, 456, 471, 472), (450, 449, 464, 465), (458, 457, 472, 473), (451, 450, 465, 466), (459, 458, 473, 474), (452, 451, 466, 467), (460, 459, 474, 475), (453, 452, 467, 468), (461, 460, 475, 476), (454, 453, 468, 469), (447, 296, 462), (205, 461, 476), (455, 454, 469, 470), (448, 447, 462, 463), (456, 455, 470, 471), (449, 448, 463, 464), (476, 475, 480, 481), (469, 468, 6, 7), (462, 296, 0), (205, 476, 481), (470, 469, 7, 8), (463, 462, 0, 1), (471, 470, 8, 477), (464, 463, 1, 2), (472, 471, 477, 478), (465, 464, 2, 3), (473, 472, 478, 479), (466, 465, 3, 4), (474, 473, 479, 9), (467, 466, 4, 5), (475, 474, 9, 480), (468, 467, 5, 6)])
me_sphere.polygons.foreach_set('use_smooth', [True] * 512)
_uv = me_sphere.uv_layers.new(name='UVMap')
_uv.uv.foreach_set('vector', [0.891, 0.5685, 0.891, 0.637, 0.8808, 0.637, 0.8808, 0.5685, 0.891, 0.02057, 0.891, 0.08906, 0.8808, 0.08906, 0.8808, 0.02057, 0.891, 0.5, 0.891, 0.5685, 0.8808, 0.5685, 0.8808, 0.5, 0.891, 0.9794, 0.8859, 1.048, 0.8808, 0.9794, 0.8859, -0.04792, 0.891, 0.02057, 0.8808, 0.02057, 0.891, 0.4315, 0.891, 0.5, 0.8808, 0.5, 0.8808, 0.4315, 0.891, 0.9109, 0.891, 0.9794, 0.8808, 0.9794, 0.8808, 0.9109, 0.891, 0.363, 0.891, 0.4315, 0.8808, 0.4315, 0.8808, 0.363, 0.891, 0.8425, 0.891, 0.9109, 0.8808, 0.9109, 0.8808, 0.8425, 0.891, 0.2945, 0.891, 0.363, 0.8808, 0.363, 0.8808, 0.2945, 0.891, 0.774, 0.891, 0.8425, 0.8808, 0.8425, 0.8808, 0.774, 0.891, 0.226, 0.891, 0.2945, 0.8808, 0.2945, 0.8808, 0.226, 0.891, 0.7055, 0.891, 0.774, 0.8808, 0.774, 0.8808, 0.7055, 0.891, 0.1575, 0.891, 0.226, 0.8808, 0.226, 0.8808, 0.1575, 0.891, 0.637, 0.891, 0.7055, 0.8808, 0.7055, 0.8808, 0.637, 0.891, 0.08906, 0.891, 0.1575, 0.8808, 0.1575, 0.8808, 0.08906, 0.8808, 0.637, 0.8808, 0.7055, 0.8706, 0.7055, 0.8706, 0.637, 0.8808, 0.08906, 0.8808, 0.1575, 0.8706, 0.1575, 0.8706, 0.08906, 0.8808, 0.5685, 0.8808, 0.637, 0.8706, 0.637, 0.8706, 0.5685, 0.8808, 0.02057, 0.8808, 0.08906, 0.8706, 0.08906, 0.8706, 0.02057, 0.8808, 0.5, 0.8808, 0.5685, 0.8706, 0.5685, 0.8706, 0.5, 0.8808, 0.9794, 0.8757, 1.048, 0.8706, 0.9794, 0.8757, -0.04792, 0.8808, 0.02057, 0.8706, 0.02057, 0.8808, 0.4315, 0.8808, 0.5, 0.8706, 0.5, 0.8706, 0.4315, 0.8808, 0.9109, 0.8808, 0.9794, 0.8706, 0.9794, 0.8706, 0.9109, 0.8808, 0.363, 0.8808, 0.4315, 0.8706, 0.4315, 0.8706, 0.363, 0.8808, 0.8425, 0.8808, 0.9109, 0.8706, 0.9109, 0.8706, 0.8425, 0.8808, 0.2945, 0.8808, 0.363, 0.8706, 0.363, 0.8706, 0.2945, 0.8808, 0.774, 0.8808, 0.8425, 0.8706, 0.8425, 0.8706, 0.774, 0.8808, 0.226, 0.8808, 0.2945, 0.8706, 0.2945, 0.8706, 0.226, 0.8808, 0.7055, 0.8808, 0.774, 0.8706, 0.774, 0.8706, 0.7055, 0.8808, 0.1575, 0.8808, 0.226, 0.8706, 0.226, 0.8706, 0.1575, 0.8706, 0.363, 0.8706, 0.4315, 0.8604, 0.4315, 0.8604, 0.363, 0.8706, 0.8425, 0.8706, 0.9109, 0.8604, 0.9109, 0.8604, 0.8425, 0.8706, 0.2945, 0.8706, 0.363, 0.8604, 0.363, 0.8604, 0.2945, 0.8706, 0.774, 0.8706, 0.8425, 0.8604, 0.8425, 0.8604, 0.774, 0.8706, 0.226, 0.8706, 0.2945, 0.8604, 0.2945, 0.8604, 0.226, 0.8706, 0.7055, 0.8706, 0.774, 0.8604, 0.774, 0.8604, 0.7055, 0.8706, 0.1575, 0.8706, 0.226, 0.8604, 0.226, 0.8604, 0.1575, 0.8706, 0.637, 0.8706, 0.7055, 0.8604, 0.7055, 0.8604, 0.637, 0.8706, 0.08906, 0.8706, 0.1575, 0.8604, 0.1575, 0.8604, 0.08906, 0.8706, 0.5685, 0.8706, 0.637, 0.8604, 0.637, 0.8604, 0.5685, 0.8706, 0.02057, 0.8706, 0.08906, 0.8604, 0.08906, 0.8604, 0.02057, 0.8706, 0.5, 0.8706, 0.5685, 0.8604, 0.5685, 0.8604, 0.5, 0.8706, 0.9794, 0.8655, 1.048, 0.8604, 0.9794, 0.8655, -0.04792, 0.8706, 0.02057, 0.8604, 0.02057, 0.8706, 0.4315, 0.8706, 0.5, 0.8604, 0.5, 0.8604, 0.4315, 0.8706, 0.9109, 0.8706, 0.9794, 0.8604, 0.9794, 0.8604, 0.9109, 0.8604, 0.08906, 0.8604, 0.1575, 0.9435, 0.1553, 0.9435, 0.0864, 0.8604, 0.5685, 0.8604, 0.637, 0.9435, 0.6379, 0.9435, 0.5689, 0.8604, 0.02057, 0.8604, 0.08906, 0.9435, 0.0864, 0.9435, 0.01747, 0.8604, 0.5, 0.8604, 0.5685, 0.9435, 0.5689, 0.9435, 0.5, 0.8604, 0.9794, 0.999, 1.051, 0.9435, 0.9825, 0.999, -0.05146, 0.8604, 0.02057, 0.9435, 0.01747, 0.8604, 0.4315, 0.8604, 0.5, 0.9435, 0.5, 0.9435, 0.4311, 0.8604, 0.9109, 0.8604, 0.9794, 0.9435, 0.9825, 0.9435, 0.9136, 0.8604, 0.363, 0.8604, 0.4315, 0.9435, 0.4311, 0.9435, 0.3621, 0.8604, 0.8425, 0.8604, 0.9109, 0.9435, 0.9136, 0.9435, 0.8447, 0.8604, 0.2945, 0.8604, 0.363, 0.9435, 0.3621, 0.9435, 0.2932, 0.8604, 0.774, 0.8604, 0.8425, 0.9435, 0.8447, 0.9435, 0.7757, 0.8604, 0.226, 0.8604, 0.2945, 0.9435, 0.2932, 0.9435, 0.2243, 0.8604, 0.7055, 0.8604, 0.774, 0.9435, 0.7757, 0.9435, 0.7068, 0.8604, 0.1575, 0.8604, 0.226, 0.9435, 0.2243, 0.9435, 0.1553, 0.8604, 0.637, 0.8604, 0.7055, 0.9435, 0.7068, 0.9435, 0.6379, 0.9435, 0.8447, 0.9435, 0.9136, 0.8326, 0.9136, 0.8326, 0.8447, 0.9435, 0.2932, 0.9435, 0.3621, 0.8326, 0.3621, 0.8326, 0.2932, 0.9435, 0.7757, 0.9435, 0.8447, 0.8326, 0.8447, 0.8326, 0.7757, 0.9435, 0.2243, 0.9435, 0.2932, 0.8326, 0.2932, 0.8326, 0.2243, 0.9435, 0.7068, 0.9435, 0.7757, 0.8326, 0.7757, 0.8326, 0.7068, 0.9435, 0.1553, 0.9435, 0.2243, 0.8326, 0.2243, 0.8326, 0.1553, 0.9435, 0.6379, 0.9435, 0.7068, 0.8326, 0.7068, 0.8326, 0.6379, 0.9435, 0.0864, 0.9435, 0.1553, 0.8326, 0.1553, 0.8326, 0.0864, 0.9435, 0.5689, 0.9435, 0.6379, 0.8326, 0.6379, 0.8326, 0.5689, 0.9435, 0.01747, 0.9435, 0.0864, 0.8326, 0.0864, 0.8326, 0.01747, 0.9435, 0.5, 0.9435, 0.5689, 0.8326, 0.5689, 0.8326, 0.5, 0.9435, 0.9825, 0.8881, 1.051, 0.8326, 0.9825, 0.8881, -0.05146, 0.9435, 0.01747, 0.8326, 0.01747, 0.9435, 0.4311, 0.9435, 0.5, 0.8326, 0.5, 0.8326, 0.4311, 0.9435, 0.9136, 0.9435, 0.9825, 0.8326, 0.9825, 0.8326, 0.9136, 0.9435, 0.3621, 0.9435, 0.4311, 0.8326, 0.4311, 0.8326, 0.3621, 0.8326, 0.5689, 0.8326, 0.6379, 0.7218, 0.6379, 0.7218, 0.5689, 0.8326, 0.01747, 0.8326, 0.0864, 0.7218, 0.0864, 0.7218, 0.01747, 0.8326, 0.5, 0.8326, 0.5689, 0.7218, 0.5689, 0.7218, 0.5, 0.8326, 0.9825, 0.7772, 1.051, 0.7218, 0.9825, 0.7772, -0.05146, 0.8326, 0.01747, 0.7218, 0.01747, 0.8326, 0.4311, 0.8326, 0.5, 0.7218, 0.5, 0.7218, 0.4311, 0.8326, 0.9136, 0.8326, 0.9825, 0.7218, 0.9825, 0.7218, 0.9136, 0.8326, 0.3621, 0.8326, 0.4311, 0.7218, 0.4311, 0.7218, 0.3621, 0.8326, 0.8447, 0.8326, 0.9136, 0.7218, 0.9136, 0.7218, 0.8447, 0.8326, 0.2932, 0.8326, 0.3621, 0.7218, 0.3621, 0.7218, 0.2932, 0.8326, 0.7757, 0.8326, 0.8447, 0.7218, 0.8447, 0.7218, 0.7757, 0.8326, 0.2243, 0.8326, 0.2932, 0.7218, 0.2932, 0.7218, 0.2243, 0.8326, 0.7068, 0.8326, 0.7757, 0.7218, 0.7757, 0.7218, 0.7068, 0.8326, 0.1553, 0.8326, 0.2243, 0.7218, 0.2243, 0.7218, 0.1553, 0.8326, 0.6379, 0.8326, 0.7068, 0.7218, 0.7068, 0.7218, 0.6379, 0.8326, 0.0864, 0.8326, 0.1553, 0.7218, 0.1553, 0.7218, 0.0864, 0.7218, 0.2932, 0.7218, 0.3621, 0.6109, 0.3621, 0.6109, 0.2932, 0.7218, 0.7757, 0.7218, 0.8447, 0.6109, 0.8447, 0.6109, 0.7757, 0.7218, 0.2243, 0.7218, 0.2932, 0.6109, 0.2932, 0.6109, 0.2243, 0.7218, 0.7068, 0.7218, 0.7757, 0.6109, 0.7757, 0.6109, 0.7068, 0.7218, 0.1553, 0.7218, 0.2243, 0.6109, 0.2243, 0.6109, 0.1553, 0.7218, 0.6379, 0.7218, 0.7068, 0.6109, 0.7068, 0.6109, 0.6379, 0.7218, 0.0864, 0.7218, 0.1553, 0.6109, 0.1553, 0.6109, 0.0864, 0.7218, 0.5689, 0.7218, 0.6379, 0.6109, 0.6379, 0.6109, 0.5689, 0.7218, 0.01747, 0.7218, 0.0864, 0.6109, 0.0864, 0.6109, 0.01747, 0.7218, 0.5, 0.7218, 0.5689, 0.6109, 0.5689, 0.6109, 0.5, 0.7218, 0.9825, 0.6663, 1.051, 0.6109, 0.9825, 0.6663, -0.05146, 0.7218, 0.01747, 0.6109, 0.01747, 0.7218, 0.4311, 0.7218, 0.5, 0.6109, 0.5, 0.6109, 0.4311, 0.7218, 0.9136, 0.7218, 0.9825, 0.6109, 0.9825, 0.6109, 0.9136, 0.7218, 0.3621, 0.7218, 0.4311, 0.6109, 0.4311, 0.6109, 0.3621, 0.7218, 0.8447, 0.7218, 0.9136, 0.6109, 0.9136, 0.6109, 0.8447, 0.6109, 0.01747, 0.6109, 0.0864, 0.5, 0.0864, 0.5, 0.01747, 0.6109, 0.5, 0.6109, 0.5689, 0.5, 0.5689, 0.5, 0.5, 0.6109, 0.9825, 0.5554, 1.051, 0.5, 0.9825, 0.5554, -0.05146, 0.6109, 0.01747, 0.5, 0.01747, 0.6109, 0.4311, 0.6109, 0.5, 0.5, 0.5, 0.5, 0.4311, 0.6109, 0.9136, 0.6109, 0.9825, 0.5, 0.9825, 0.5, 0.9136, 0.6109, 0.3621, 0.6109, 0.4311, 0.5, 0.4311, 0.5, 0.3621, 0.6109, 0.8447, 0.6109, 0.9136, 0.5, 0.9136, 0.5, 0.8447, 0.6109, 0.2932, 0.6109, 0.3621, 0.5, 0.3621, 0.5, 0.2932, 0.6109, 0.7757, 0.6109, 0.8447, 0.5, 0.8447, 0.5, 0.7757, 0.6109, 0.2243, 0.6109, 0.2932, 0.5, 0.2932, 0.5, 0.2243, 0.6109, 0.7068, 0.6109, 0.7757, 0.5, 0.7757, 0.5, 0.7068, 0.6109, 0.1553, 0.6109, 0.2243, 0.5, 0.2243, 0.5, 0.1553, 0.6109, 0.6379, 0.6109, 0.7068, 0.5, 0.7068, 0.5, 0.6379, 0.6109, 0.0864, 0.6109, 0.1553, 0.5, 0.1553, 0.5, 0.0864, 0.6109, 0.5689, 0.6109, 0.6379, 0.5, 0.6379, 0.5, 0.5689, 0.5, 0.2243, 0.5, 0.2932, 0.3891, 0.2932, 0.3891, 0.2243, 0.5, 0.7068, 0.5, 0.7757, 0.3891, 0.7757, 0.3891, 0.7068, 0.5, 0.1553, 0.5, 0.2243, 0.3891, 0.2243, 0.3891, 0.1553, 0.5, 0.6379, 0.5, 0.7068, 0.3891, 0.7068, 0.3891, 0.6379, 0.5, 0.0864, 0.5, 0.1553, 0.3891, 0.1553, 0.3891, 0.0864, 0.5, 0.5689, 0.5, 0.6379, 0.3891, 0.6379, 0.3891, 0.5689, 0.5, 0.01747, 0.5, 0.0864, 0.3891, 0.0864, 0.3891, 0.01747, 0.5, 0.5, 0.5, 0.5689, 0.3891, 0.5689, 0.3891, 0.5, 0.5, 0.9825, 0.4446, 1.051, 0.3891, 0.9825, 0.4446, -0.05146, 0.5, 0.01747, 0.3891, 0.01747, 0.5, 0.4311, 0.5, 0.5, 0.3891, 0.5, 0.3891, 0.4311, 0.5, 0.9136, 0.5, 0.9825, 0.3891, 0.9825, 0.3891, 0.9136, 0.5, 0.3621, 0.5, 0.4311, 0.3891, 0.4311, 0.3891, 0.3621, 0.5, 0.8447, 0.5, 0.9136, 0.3891, 0.9136, 0.3891, 0.8447, 0.5, 0.2932, 0.5, 0.3621, 0.3891, 0.3621, 0.3891, 0.2932, 0.5, 0.7757, 0.5, 0.8447, 0.3891, 0.8447, 0.3891, 0.7757, 0.3891, 0.9825, 0.3337, 1.051, 0.2782, 0.9825, 0.3337, -0.05146, 0.3891, 0.01747, 0.2782, 0.01747, 0.3891, 0.4311, 0.3891, 0.5, 0.2782, 0.5, 0.2782, 0.4311, 0.3891, 0.9136, 0.3891, 0.9825, 0.2782, 0.9825, 0.2782, 0.9136, 0.3891, 0.3621, 0.3891, 0.4311, 0.2782, 0.4311, 0.2782, 0.3621, 0.3891, 0.8447, 0.3891, 0.9136, 0.2782, 0.9136, 0.2782, 0.8447, 0.3891, 0.2932, 0.3891, 0.3621, 0.2782, 0.3621, 0.2782, 0.2932, 0.3891, 0.7757, 0.3891, 0.8447, 0.2782, 0.8447, 0.2782, 0.7757, 0.3891, 0.2243, 0.3891, 0.2932, 0.2782, 0.2932, 0.2782, 0.2243, 0.3891, 0.7068, 0.3891, 0.7757, 0.2782, 0.7757, 0.2782, 0.7068, 0.3891, 0.1553, 0.3891, 0.2243, 0.2782, 0.2243, 0.2782, 0.1553, 0.3891, 0.6379, 0.3891, 0.7068, 0.2782, 0.7068, 0.2782, 0.6379, 0.3891, 0.0864, 0.3891, 0.1553, 0.2782, 0.1553, 0.2782, 0.0864, 0.3891, 0.5689, 0.3891, 0.6379, 0.2782, 0.6379, 0.2782, 0.5689, 0.3891, 0.01747, 0.3891, 0.0864, 0.2782, 0.0864, 0.2782, 0.01747, 0.3891, 0.5, 0.3891, 0.5689, 0.2782, 0.5689, 0.2782, 0.5, 0.2782, 0.7068, 0.2782, 0.7757, 0.1674, 0.7757, 0.1674, 0.7068, 0.2782, 0.1553, 0.2782, 0.2243, 0.1674, 0.2243, 0.1674, 0.1553, 0.2782, 0.6379, 0.2782, 0.7068, 0.1674, 0.7068, 0.1674, 0.6379, 0.2782, 0.0864, 0.2782, 0.1553, 0.1674, 0.1553, 0.1674, 0.0864, 0.2782, 0.5689, 0.2782, 0.6379, 0.1674, 0.6379, 0.1674, 0.5689, 0.2782, 0.01747, 0.2782, 0.0864, 0.1674, 0.0864, 0.1674, 0.01747, 0.2782, 0.5, 0.2782, 0.5689, 0.1674, 0.5689, 0.1674, 0.5, 0.2782, 0.9825, 0.2228, 1.051, 0.1674, 0.9825, 0.2228, -0.05146, 0.2782, 0.01747, 0.1674, 0.01747, 0.2782, 0.4311, 0.2782, 0.5, 0.1674, 0.5, 0.1674, 0.4311, 0.2782, 0.9136, 0.2782, 0.9825, 0.1674, 0.9825, 0.1674, 0.9136, 0.2782, 0.3621, 0.2782, 0.4311, 0.1674, 0.4311, 0.1674, 0.3621, 0.2782, 0.8447, 0.2782, 0.9136, 0.1674, 0.9136, 0.1674, 0.8447, 0.2782, 0.2932, 0.2782, 0.3621, 0.1674, 0.3621, 0.1674, 0.2932, 0.2782, 0.7757, 0.2782, 0.8447, 0.1674, 0.8447, 0.1674, 0.7757, 0.2782, 0.2243, 0.2782, 0.2932, 0.1674, 0.2932, 0.1674, 0.2243, 0.1674, 0.4311, 0.1674, 0.5, 0.05648, 0.5, 0.05648, 0.4311, 0.1674, 0.9136, 0.1674, 0.9825, 0.05648, 0.9825, 0.05648, 0.9136, 0.1674, 0.3621, 0.1674, 0.4311, 0.05648, 0.4311, 0.05648, 0.3621, 0.1674, 0.8447, 0.1674, 0.9136, 0.05648, 0.9136, 0.05648, 0.8447, 0.1674, 0.2932, 0.1674, 0.3621, 0.05648, 0.3621, 0.05648, 0.2932, 0.1674, 0.7757, 0.1674, 0.8447, 0.05648, 0.8447, 0.05648, 0.7757, 0.1674, 0.2243, 0.1674, 0.2932, 0.05648, 0.2932, 0.05648, 0.2243, 0.1674, 0.7068, 0.1674, 0.7757, 0.05648, 0.7757, 0.05648, 0.7068, 0.1674, 0.1553, 0.1674, 0.2243, 0.05648, 0.2243, 0.05648, 0.1553, 0.1674, 0.6379, 0.1674, 0.7068, 0.05648, 0.7068, 0.05648, 0.6379, 0.1674, 0.0864, 0.1674, 0.1553, 0.05648, 0.1553, 0.05648, 0.0864, 0.1674, 0.5689, 0.1674, 0.6379, 0.05648, 0.6379, 0.05648, 0.5689, 0.1674, 0.01747, 0.1674, 0.0864, 0.05648, 0.0864, 0.05648, 0.01747, 0.1674, 0.5, 0.1674, 0.5689, 0.05648, 0.5689, 0.05648, 0.5, 0.1674, 0.9825, 0.1119, 1.051, 0.05648, 0.9825, 0.1119, -0.05146, 0.1674, 0.01747, 0.05648, 0.01747, 0.05648, 0.1553, 0.05648, 0.2243, 0.179, 0.228, 0.179, 0.16, 0.05648, 0.6379, 0.05648, 0.7068, 0.179, 0.704, 0.179, 0.636, 0.05648, 0.0864, 0.05648, 0.1553, 0.179, 0.16, 0.179, 0.09201, 0.05648, 0.5689, 0.05648, 0.6379, 0.179, 0.636, 0.179, 0.568, 0.05648, 0.01747, 0.05648, 0.0864, 0.179, 0.09201, 0.179, 0.02401, 0.05648, 0.5, 0.05648, 0.5689, 0.179, 0.568, 0.179, 0.5, 0.05648, 0.9825, 0.001043, 1.051, 0.179, 0.976, 0.001043, -0.05146, 0.05648, 0.01747, 0.179, 0.02401, 0.05648, 0.4311, 0.05648, 0.5, 0.179, 0.5, 0.179, 0.432, 0.05648, 0.9136, 0.05648, 0.9825, 0.179, 0.976, 0.179, 0.908, 0.05648, 0.3621, 0.05648, 0.4311, 0.179, 0.432, 0.179, 0.364, 0.05648, 0.8447, 0.05648, 0.9136, 0.179, 0.908, 0.179, 0.84, 0.05648, 0.2932, 0.05648, 0.3621, 0.179, 0.364, 0.179, 0.296, 0.05648, 0.7757, 0.05648, 0.8447, 0.179, 0.84, 0.179, 0.772, 0.05648, 0.2243, 0.05648, 0.2932, 0.179, 0.296, 0.179, 0.228, 0.05648, 0.7068, 0.05648, 0.7757, 0.179, 0.772, 0.179, 0.704, 0.179, 0.908, 0.179, 0.976, 0.166, 0.976, 0.166, 0.908, 0.179, 0.364, 0.179, 0.432, 0.166, 0.432, 0.166, 0.364, 0.179, 0.84, 0.179, 0.908, 0.166, 0.908, 0.166, 0.84, 0.179, 0.296, 0.179, 0.364, 0.166, 0.364, 0.166, 0.296, 0.179, 0.772, 0.179, 0.84, 0.166, 0.84, 0.166, 0.772, 0.179, 0.228, 0.179, 0.296, 0.166, 0.296, 0.166, 0.228, 0.179, 0.704, 0.179, 0.772, 0.166, 0.772, 0.166, 0.704, 0.179, 0.16, 0.179, 0.228, 0.166, 0.228, 0.166, 0.16, 0.179, 0.636, 0.179, 0.704, 0.166, 0.704, 0.166, 0.636, 0.179, 0.09201, 0.179, 0.16, 0.166, 0.16, 0.166, 0.09201, 0.179, 0.568, 0.179, 0.636, 0.166, 0.636, 0.166, 0.568, 0.179, 0.02401, 0.179, 0.09201, 0.166, 0.09201, 0.166, 0.02401, 0.179, 0.5, 0.179, 0.568, 0.166, 0.568, 0.166, 0.5, 0.179, 0.976, 0.1725, 1.044, 0.166, 0.976, 0.1725, -0.04399, 0.179, 0.02401, 0.166, 0.02401, 0.179, 0.432, 0.179, 0.5, 0.166, 0.5, 0.166, 0.432, 0.166, 0.636, 0.166, 0.704, 0.153, 0.704, 0.153, 0.636, 0.166, 0.09201, 0.166, 0.16, 0.153, 0.16, 0.153, 0.09201, 0.166, 0.568, 0.166, 0.636, 0.153, 0.636, 0.153, 0.568, 0.166, 0.02401, 0.166, 0.09201, 0.153, 0.09201, 0.153, 0.02401, 0.166, 0.5, 0.166, 0.568, 0.153, 0.568, 0.153, 0.5, 0.166, 0.976, 0.1595, 1.044, 0.153, 0.976, 0.1595, -0.04399, 0.166, 0.02401, 0.153, 0.02401, 0.166, 0.432, 0.166, 0.5, 0.153, 0.5, 0.153, 0.432, 0.166, 0.908, 0.166, 0.976, 0.153, 0.976, 0.153, 0.908, 0.166, 0.364, 0.166, 0.432, 0.153, 0.432, 0.153, 0.364, 0.166, 0.84, 0.166, 0.908, 0.153, 0.908, 0.153, 0.84, 0.166, 0.296, 0.166, 0.364, 0.153, 0.364, 0.153, 0.296, 0.166, 0.772, 0.166, 0.84, 0.153, 0.84, 0.153, 0.772, 0.166, 0.228, 0.166, 0.296, 0.153, 0.296, 0.153, 0.228, 0.166, 0.704, 0.166, 0.772, 0.153, 0.772, 0.153, 0.704, 0.166, 0.16, 0.166, 0.228, 0.153, 0.228, 0.153, 0.16, 0.153, 0.364, 0.153, 0.432, 0.14, 0.432, 0.14, 0.364, 0.153, 0.84, 0.153, 0.908, 0.14, 0.908, 0.14, 0.84, 0.153, 0.296, 0.153, 0.364, 0.14, 0.364, 0.14, 0.296, 0.153, 0.772, 0.153, 0.84, 0.14, 0.84, 0.14, 0.772, 0.153, 0.228, 0.153, 0.296, 0.14, 0.296, 0.14, 0.228, 0.153, 0.704, 0.153, 0.772, 0.14, 0.772, 0.14, 0.704, 0.153, 0.16, 0.153, 0.228, 0.14, 0.228, 0.14, 0.16, 0.153, 0.636, 0.153, 0.704, 0.14, 0.704, 0.14, 0.636, 0.153, 0.09201, 0.153, 0.16, 0.14, 0.16, 0.14, 0.09201, 0.153, 0.568, 0.153, 0.636, 0.14, 0.636, 0.14, 0.568, 0.153, 0.02401, 0.153, 0.09201, 0.14, 0.09201, 0.14, 0.02401, 0.153, 0.5, 0.153, 0.568, 0.14, 0.568, 0.14, 0.5, 0.153, 0.976, 0.1465, 1.044, 0.14, 0.976, 0.1465, -0.04399, 0.153, 0.02401, 0.14, 0.02401, 0.153, 0.432, 0.153, 0.5, 0.14, 0.5, 0.14, 0.432, 0.153, 0.908, 0.153, 0.976, 0.14, 0.976, 0.14, 0.908, 0.14, 0.09201, 0.14, 0.16, 0.127, 0.16, 0.127, 0.09201, 0.14, 0.568, 0.14, 0.636, 0.127, 0.636, 0.127, 0.568, 0.14, 0.02401, 0.14, 0.09201, 0.127, 0.09201, 0.127, 0.02401, 0.14, 0.5, 0.14, 0.568, 0.127, 0.568, 0.127, 0.5, 0.14, 0.976, 0.1335, 1.044, 0.127, 0.976, 0.1335, -0.04399, 0.14, 0.02401, 0.127, 0.02401, 0.14, 0.432, 0.14, 0.5, 0.127, 0.5, 0.127, 0.432, 0.14, 0.908, 0.14, 0.976, 0.127, 0.976, 0.127, 0.908, 0.14, 0.364, 0.14, 0.432, 0.127, 0.432, 0.127, 0.364, 0.14, 0.84, 0.14, 0.908, 0.127, 0.908, 0.127, 0.84, 0.14, 0.296, 0.14, 0.364, 0.127, 0.364, 0.127, 0.296, 0.14, 0.772, 0.14, 0.84, 0.127, 0.84, 0.127, 0.772, 0.14, 0.228, 0.14, 0.296, 0.127, 0.296, 0.127, 0.228, 0.14, 0.704, 0.14, 0.772, 0.127, 0.772, 0.127, 0.704, 0.14, 0.16, 0.14, 0.228, 0.127, 0.228, 0.127, 0.16, 0.14, 0.636, 0.14, 0.704, 0.127, 0.704, 0.127, 0.636, 0.127, 0.296, 0.127, 0.364, 0.114, 0.364, 0.114, 0.296, 0.127, 0.772, 0.127, 0.84, 0.114, 0.84, 0.114, 0.772, 0.127, 0.228, 0.127, 0.296, 0.114, 0.296, 0.114, 0.228, 0.127, 0.704, 0.127, 0.772, 0.114, 0.772, 0.114, 0.704, 0.127, 0.16, 0.127, 0.228, 0.114, 0.228, 0.114, 0.16, 0.127, 0.636, 0.127, 0.704, 0.114, 0.704, 0.114, 0.636, 0.127, 0.09201, 0.127, 0.16, 0.114, 0.16, 0.114, 0.09201, 0.127, 0.568, 0.127, 0.636, 0.114, 0.636, 0.114, 0.568, 0.127, 0.02401, 0.127, 0.09201, 0.114, 0.09201, 0.114, 0.02401, 0.127, 0.5, 0.127, 0.568, 0.114, 0.568, 0.114, 0.5, 0.127, 0.976, 0.1205, 1.044, 0.114, 0.976, 0.1205, -0.04399, 0.127, 0.02401, 0.114, 0.02401, 0.127, 0.432, 0.127, 0.5, 0.114, 0.5, 0.114, 0.432, 0.127, 0.908, 0.127, 0.976, 0.114, 0.976, 0.114, 0.908, 0.127, 0.364, 0.127, 0.432, 0.114, 0.432, 0.114, 0.364, 0.127, 0.84, 0.127, 0.908, 0.114, 0.908, 0.114, 0.84, 0.114, 0.02401, 0.114, 0.09201, 0.101, 0.09201, 0.101, 0.02401, 0.114, 0.5, 0.114, 0.568, 0.101, 0.568, 0.101, 0.5, 0.114, 0.976, 0.1075, 1.044, 0.101, 0.976, 0.1075, -0.04399, 0.114, 0.02401, 0.101, 0.02401, 0.114, 0.432, 0.114, 0.5, 0.101, 0.5, 0.101, 0.432, 0.114, 0.908, 0.114, 0.976, 0.101, 0.976, 0.101, 0.908, 0.114, 0.364, 0.114, 0.432, 0.101, 0.432, 0.101, 0.364, 0.114, 0.84, 0.114, 0.908, 0.101, 0.908, 0.101, 0.84, 0.114, 0.296, 0.114, 0.364, 0.101, 0.364, 0.101, 0.296, 0.114, 0.772, 0.114, 0.84, 0.101, 0.84, 0.101, 0.772, 0.114, 0.228, 0.114, 0.296, 0.101, 0.296, 0.101, 0.228, 0.114, 0.704, 0.114, 0.772, 0.101, 0.772, 0.101, 0.704, 0.114, 0.16, 0.114, 0.228, 0.101, 0.228, 0.101, 0.16, 0.114, 0.636, 0.114, 0.704, 0.101, 0.704, 0.101, 0.636, 0.114, 0.09201, 0.114, 0.16, 0.101, 0.16, 0.101, 0.09201, 0.114, 0.568, 0.114, 0.636, 0.101, 0.636, 0.101, 0.568, 0.101, 0.772, 0.101, 0.84, 0.08799, 0.84, 0.08799, 0.772, 0.101, 0.228, 0.101, 0.296, 0.08799, 0.296, 0.08799, 0.228, 0.101, 0.704, 0.101, 0.772, 0.08799, 0.772, 0.08799, 0.704, 0.101, 0.16, 0.101, 0.228, 0.08799, 0.228, 0.08799, 0.16, 0.101, 0.636, 0.101, 0.704, 0.08799, 0.704, 0.08799, 0.636, 0.101, 0.09201, 0.101, 0.16, 0.08799, 0.16, 0.08799, 0.09201, 0.101, 0.568, 0.101, 0.636, 0.08799, 0.636, 0.08799, 0.568, 0.101, 0.02401, 0.101, 0.09201, 0.08799, 0.09201, 0.08799, 0.02401, 0.101, 0.5, 0.101, 0.568, 0.08799, 0.568, 0.08799, 0.5, 0.101, 0.976, 0.09448, 1.044, 0.08799, 0.976, 0.09448, -0.04399, 0.101, 0.02401, 0.08799, 0.02401, 0.101, 0.432, 0.101, 0.5, 0.08799, 0.5, 0.08799, 0.432, 0.101, 0.908, 0.101, 0.976, 0.08799, 0.976, 0.08799, 0.908, 0.101, 0.364, 0.101, 0.432, 0.08799, 0.432, 0.08799, 0.364, 0.101, 0.84, 0.101, 0.908, 0.08799, 0.908, 0.08799, 0.84, 0.101, 0.296, 0.101, 0.364, 0.08799, 0.364, 0.08799, 0.296, 0.08799, 0.5, 0.08799, 0.568, 0.07499, 0.568, 0.07499, 0.5, 0.08799, 0.976, 0.08149, 1.044, 0.07499, 0.976, 0.08149, -0.04399, 0.08799, 0.02401, 0.07499, 0.02401, 0.08799, 0.432, 0.08799, 0.5, 0.07499, 0.5, 0.07499, 0.432, 0.08799, 0.908, 0.08799, 0.976, 0.07499, 0.976, 0.07499, 0.908, 0.08799, 0.364, 0.08799, 0.432, 0.07499, 0.432, 0.07499, 0.364, 0.08799, 0.84, 0.08799, 0.908, 0.07499, 0.908, 0.07499, 0.84, 0.08799, 0.296, 0.08799, 0.364, 0.07499, 0.364, 0.07499, 0.296, 0.08799, 0.772, 0.08799, 0.84, 0.07499, 0.84, 0.07499, 0.772, 0.08799, 0.228, 0.08799, 0.296, 0.07499, 0.296, 0.07499, 0.228, 0.08799, 0.704, 0.08799, 0.772, 0.07499, 0.772, 0.07499, 0.704, 0.08799, 0.16, 0.08799, 0.228, 0.07499, 0.228, 0.07499, 0.16, 0.08799, 0.636, 0.08799, 0.704, 0.07499, 0.704, 0.07499, 0.636, 0.08799, 0.09201, 0.08799, 0.16, 0.07499, 0.16, 0.07499, 0.09201, 0.08799, 0.568, 0.08799, 0.636, 0.07499, 0.636, 0.07499, 0.568, 0.08799, 0.02401, 0.08799, 0.09201, 0.07499, 0.09201, 0.07499, 0.02401, 0.07499, 0.228, 0.07499, 0.296, 0.06199, 0.296, 0.06199, 0.228, 0.07499, 0.704, 0.07499, 0.772, 0.06199, 0.772, 0.06199, 0.704, 0.07499, 0.16, 0.07499, 0.228, 0.06199, 0.228, 0.06199, 0.16, 0.07499, 0.636, 0.07499, 0.704, 0.06199, 0.704, 0.06199, 0.636, 0.07499, 0.09201, 0.07499, 0.16, 0.06199, 0.16, 0.06199, 0.09201, 0.07499, 0.568, 0.07499, 0.636, 0.06199, 0.636, 0.06199, 0.568, 0.07499, 0.02401, 0.07499, 0.09201, 0.06199, 0.09201, 0.06199, 0.02401, 0.07499, 0.5, 0.07499, 0.568, 0.06199, 0.568, 0.06199, 0.5, 0.07499, 0.976, 0.06849, 1.044, 0.06199, 0.976, 0.06849, -0.04399, 0.07499, 0.02401, 0.06199, 0.02401, 0.07499, 0.432, 0.07499, 0.5, 0.06199, 0.5, 0.06199, 0.432, 0.07499, 0.908, 0.07499, 0.976, 0.06199, 0.976, 0.06199, 0.908, 0.07499, 0.364, 0.07499, 0.432, 0.06199, 0.432, 0.06199, 0.364, 0.07499, 0.84, 0.07499, 0.908, 0.06199, 0.908, 0.06199, 0.84, 0.07499, 0.296, 0.07499, 0.364, 0.06199, 0.364, 0.06199, 0.296, 0.07499, 0.772, 0.07499, 0.84, 0.06199, 0.84, 0.06199, 0.772, 0.06199, 0.976, 0.0555, 1.044, 0.049, 0.976, 0.0555, -0.04399, 0.06199, 0.02401, 0.049, 0.02401, 0.06199, 0.432, 0.06199, 0.5, 0.049, 0.5, 0.049, 0.432, 0.06199, 0.908, 0.06199, 0.976, 0.049, 0.976, 0.049, 0.908, 0.06199, 0.364, 0.06199, 0.432, 0.049, 0.432, 0.049, 0.364, 0.06199, 0.84, 0.06199, 0.908, 0.049, 0.908, 0.049, 0.84, 0.06199, 0.296, 0.06199, 0.364, 0.049, 0.364, 0.049, 0.296, 0.06199, 0.772, 0.06199, 0.84, 0.049, 0.84, 0.049, 0.772, 0.06199, 0.228, 0.06199, 0.296, 0.049, 0.296, 0.049, 0.228, 0.06199, 0.704, 0.06199, 0.772, 0.049, 0.772, 0.049, 0.704, 0.06199, 0.16, 0.06199, 0.228, 0.049, 0.228, 0.049, 0.16, 0.06199, 0.636, 0.06199, 0.704, 0.049, 0.704, 0.049, 0.636, 0.06199, 0.09201, 0.06199, 0.16, 0.049, 0.16, 0.049, 0.09201, 0.06199, 0.568, 0.06199, 0.636, 0.049, 0.636, 0.049, 0.568, 0.06199, 0.02401, 0.06199, 0.09201, 0.049, 0.09201, 0.049, 0.02401, 0.06199, 0.5, 0.06199, 0.568, 0.049, 0.568, 0.049, 0.5, 0.049, 0.704, 0.049, 0.772, 0.036, 0.772, 0.036, 0.704, 0.049, 0.16, 0.049, 0.228, 0.036, 0.228, 0.036, 0.16, 0.049, 0.636, 0.049, 0.704, 0.036, 0.704, 0.036, 0.636, 0.049, 0.09201, 0.049, 0.16, 0.036, 0.16, 0.036, 0.09201, 0.049, 0.568, 0.049, 0.636, 0.036, 0.636, 0.036, 0.568, 0.049, 0.02401, 0.049, 0.09201, 0.036, 0.09201, 0.036, 0.02401, 0.049, 0.5, 0.049, 0.568, 0.036, 0.568, 0.036, 0.5, 0.049, 0.976, 0.0425, 1.044, 0.036, 0.976, 0.0425, -0.04399, 0.049, 0.02401, 0.036, 0.02401, 0.049, 0.432, 0.049, 0.5, 0.036, 0.5, 0.036, 0.432, 0.049, 0.908, 0.049, 0.976, 0.036, 0.976, 0.036, 0.908, 0.049, 0.364, 0.049, 0.432, 0.036, 0.432, 0.036, 0.364, 0.049, 0.84, 0.049, 0.908, 0.036, 0.908, 0.036, 0.84, 0.049, 0.296, 0.049, 0.364, 0.036, 0.364, 0.036, 0.296, 0.049, 0.772, 0.049, 0.84, 0.036, 0.84, 0.036, 0.772, 0.049, 0.228, 0.049, 0.296, 0.036, 0.296, 0.036, 0.228, 0.9727, 0.4315, 0.9727, 0.5, 0.9625, 0.5, 0.9625, 0.4315, 0.9727, 0.9109, 0.9727, 0.9794, 0.9625, 0.9794, 0.9625, 0.9109, 0.9727, 0.363, 0.9727, 0.4315, 0.9625, 0.4315, 0.9625, 0.363, 0.9727, 0.8425, 0.9727, 0.9109, 0.9625, 0.9109, 0.9625, 0.8425, 0.9727, 0.2945, 0.9727, 0.363, 0.9625, 0.363, 0.9625, 0.2945, 0.9727, 0.774, 0.9727, 0.8425, 0.9625, 0.8425, 0.9625, 0.774, 0.9727, 0.226, 0.9727, 0.2945, 0.9625, 0.2945, 0.9625, 0.226, 0.9727, 0.7055, 0.9727, 0.774, 0.9625, 0.774, 0.9625, 0.7055, 0.9727, 0.1575, 0.9727, 0.226, 0.9625, 0.226, 0.9625, 0.1575, 0.9727, 0.637, 0.9727, 0.7055, 0.9625, 0.7055, 0.9625, 0.637, 0.9727, 0.08906, 0.9727, 0.1575, 0.9625, 0.1575, 0.9625, 0.08906, 0.9727, 0.5685, 0.9727, 0.637, 0.9625, 0.637, 0.9625, 0.5685, 0.9727, 0.02057, 0.9727, 0.08906, 0.9625, 0.08906, 0.9625, 0.02057, 0.9727, 0.5, 0.9727, 0.5685, 0.9625, 0.5685, 0.9625, 0.5, 0.9727, 0.9794, 0.9676, 1.048, 0.9625, 0.9794, 0.9676, -0.04792, 0.9727, 0.02057, 0.9625, 0.02057, 0.9625, 0.1575, 0.9625, 0.226, 0.9522, 0.226, 0.9522, 0.1575, 0.9625, 0.637, 0.9625, 0.7055, 0.9522, 0.7055, 0.9522, 0.637, 0.9625, 0.08906, 0.9625, 0.1575, 0.9522, 0.1575, 0.9522, 0.08906, 0.9625, 0.5685, 0.9625, 0.637, 0.9522, 0.637, 0.9522, 0.5685, 0.9625, 0.02057, 0.9625, 0.08906, 0.9522, 0.08906, 0.9522, 0.02057, 0.9625, 0.5, 0.9625, 0.5685, 0.9522, 0.5685, 0.9522, 0.5, 0.9625, 0.9794, 0.9573, 1.048, 0.9522, 0.9794, 0.9573, -0.04792, 0.9625, 0.02057, 0.9522, 0.02057, 0.9625, 0.4315, 0.9625, 0.5, 0.9522, 0.5, 0.9522, 0.4315, 0.9625, 0.9109, 0.9625, 0.9794, 0.9522, 0.9794, 0.9522, 0.9109, 0.9625, 0.363, 0.9625, 0.4315, 0.9522, 0.4315, 0.9522, 0.363, 0.9625, 0.8425, 0.9625, 0.9109, 0.9522, 0.9109, 0.9522, 0.8425, 0.9625, 0.2945, 0.9625, 0.363, 0.9522, 0.363, 0.9522, 0.2945, 0.9625, 0.774, 0.9625, 0.8425, 0.9522, 0.8425, 0.9522, 0.774, 0.9625, 0.226, 0.9625, 0.2945, 0.9522, 0.2945, 0.9522, 0.226, 0.9625, 0.7055, 0.9625, 0.774, 0.9522, 0.774, 0.9522, 0.7055, 0.9522, 0.363, 0.9522, 0.4315, 0.942, 0.4315, 0.942, 0.363, 0.9522, 0.8425, 0.9522, 0.9109, 0.942, 0.9109, 0.942, 0.8425, 0.9522, 0.2945, 0.9522, 0.363, 0.942, 0.363, 0.942, 0.2945, 0.9522, 0.774, 0.9522, 0.8425, 0.942, 0.8425, 0.942, 0.774, 0.9522, 0.226, 0.9522, 0.2945, 0.942, 0.2945, 0.942, 0.226, 0.9522, 0.7055, 0.9522, 0.774, 0.942, 0.774, 0.942, 0.7055, 0.9522, 0.1575, 0.9522, 0.226, 0.942, 0.226, 0.942, 0.1575, 0.9522, 0.637, 0.9522, 0.7055, 0.942, 0.7055, 0.942, 0.637, 0.9522, 0.08906, 0.9522, 0.1575, 0.942, 0.1575, 0.942, 0.08906, 0.9522, 0.5685, 0.9522, 0.637, 0.942, 0.637, 0.942, 0.5685, 0.9522, 0.02057, 0.9522, 0.08906, 0.942, 0.08906, 0.942, 0.02057, 0.9522, 0.5, 0.9522, 0.5685, 0.942, 0.5685, 0.942, 0.5, 0.9522, 0.9794, 0.9471, 1.048, 0.942, 0.9794, 0.9471, -0.04792, 0.9522, 0.02057, 0.942, 0.02057, 0.9522, 0.4315, 0.9522, 0.5, 0.942, 0.5, 0.942, 0.4315, 0.9522, 0.9109, 0.9522, 0.9794, 0.942, 0.9794, 0.942, 0.9109, 0.942, 0.08906, 0.942, 0.1575, 0.9318, 0.1575, 0.9318, 0.08906, 0.942, 0.5685, 0.942, 0.637, 0.9318, 0.637, 0.9318, 0.5685, 0.942, 0.02057, 0.942, 0.08906, 0.9318, 0.08906, 0.9318, 0.02057, 0.942, 0.5, 0.942, 0.5685, 0.9318, 0.5685, 0.9318, 0.5, 0.942, 0.9794, 0.9369, 1.048, 0.9318, 0.9794, 0.9369, -0.04792, 0.942, 0.02057, 0.9318, 0.02057, 0.942, 0.4315, 0.942, 0.5, 0.9318, 0.5, 0.9318, 0.4315, 0.942, 0.9109, 0.942, 0.9794, 0.9318, 0.9794, 0.9318, 0.9109, 0.942, 0.363, 0.942, 0.4315, 0.9318, 0.4315, 0.9318, 0.363, 0.942, 0.8425, 0.942, 0.9109, 0.9318, 0.9109, 0.9318, 0.8425, 0.942, 0.2945, 0.942, 0.363, 0.9318, 0.363, 0.9318, 0.2945, 0.942, 0.774, 0.942, 0.8425, 0.9318, 0.8425, 0.9318, 0.774, 0.942, 0.226, 0.942, 0.2945, 0.9318, 0.2945, 0.9318, 0.226, 0.942, 0.7055, 0.942, 0.774, 0.9318, 0.774, 0.9318, 0.7055, 0.942, 0.1575, 0.942, 0.226, 0.9318, 0.226, 0.9318, 0.1575, 0.942, 0.637, 0.942, 0.7055, 0.9318, 0.7055, 0.9318, 0.637, 0.9318, 0.8425, 0.9318, 0.9109, 0.9216, 0.9109, 0.9216, 0.8425, 0.9318, 0.2945, 0.9318, 0.363, 0.9216, 0.363, 0.9216, 0.2945, 0.9318, 0.774, 0.9318, 0.8425, 0.9216, 0.8425, 0.9216, 0.774, 0.9318, 0.226, 0.9318, 0.2945, 0.9216, 0.2945, 0.9216, 0.226, 0.9318, 0.7055, 0.9318, 0.774, 0.9216, 0.774, 0.9216, 0.7055, 0.9318, 0.1575, 0.9318, 0.226, 0.9216, 0.226, 0.9216, 0.1575, 0.9318, 0.637, 0.9318, 0.7055, 0.9216, 0.7055, 0.9216, 0.637, 0.9318, 0.08906, 0.9318, 0.1575, 0.9216, 0.1575, 0.9216, 0.08906, 0.9318, 0.5685, 0.9318, 0.637, 0.9216, 0.637, 0.9216, 0.5685, 0.9318, 0.02057, 0.9318, 0.08906, 0.9216, 0.08906, 0.9216, 0.02057, 0.9318, 0.5, 0.9318, 0.5685, 0.9216, 0.5685, 0.9216, 0.5, 0.9318, 0.9794, 0.9267, 1.048, 0.9216, 0.9794, 0.9267, -0.04792, 0.9318, 0.02057, 0.9216, 0.02057, 0.9318, 0.4315, 0.9318, 0.5, 0.9216, 0.5, 0.9216, 0.4315, 0.9318, 0.9109, 0.9318, 0.9794, 0.9216, 0.9794, 0.9216, 0.9109, 0.9318, 0.363, 0.9318, 0.4315, 0.9216, 0.4315, 0.9216, 0.363, 0.9216, 0.5685, 0.9216, 0.637, 0.9114, 0.637, 0.9114, 0.5685, 0.9216, 0.02057, 0.9216, 0.08906, 0.9114, 0.08906, 0.9114, 0.02057, 0.9216, 0.5, 0.9216, 0.5685, 0.9114, 0.5685, 0.9114, 0.5, 0.9216, 0.9794, 0.9165, 1.048, 0.9114, 0.9794, 0.9165, -0.04792, 0.9216, 0.02057, 0.9114, 0.02057, 0.9216, 0.4315, 0.9216, 0.5, 0.9114, 0.5, 0.9114, 0.4315, 0.9216, 0.9109, 0.9216, 0.9794, 0.9114, 0.9794, 0.9114, 0.9109, 0.9216, 0.363, 0.9216, 0.4315, 0.9114, 0.4315, 0.9114, 0.363, 0.9216, 0.8425, 0.9216, 0.9109, 0.9114, 0.9109, 0.9114, 0.8425, 0.9216, 0.2945, 0.9216, 0.363, 0.9114, 0.363, 0.9114, 0.2945, 0.9216, 0.774, 0.9216, 0.8425, 0.9114, 0.8425, 0.9114, 0.774, 0.9216, 0.226, 0.9216, 0.2945, 0.9114, 0.2945, 0.9114, 0.226, 0.9216, 0.7055, 0.9216, 0.774, 0.9114, 0.774, 0.9114, 0.7055, 0.9216, 0.1575, 0.9216, 0.226, 0.9114, 0.226, 0.9114, 0.1575, 0.9216, 0.637, 0.9216, 0.7055, 0.9114, 0.7055, 0.9114, 0.637, 0.9216, 0.08906, 0.9216, 0.1575, 0.9114, 0.1575, 0.9114, 0.08906, 0.9114, 0.2945, 0.9114, 0.363, 0.9012, 0.363, 0.9012, 0.2945, 0.9114, 0.774, 0.9114, 0.8425, 0.9012, 0.8425, 0.9012, 0.774, 0.9114, 0.226, 0.9114, 0.2945, 0.9012, 0.2945, 0.9012, 0.226, 0.9114, 0.7055, 0.9114, 0.774, 0.9012, 0.774, 0.9012, 0.7055, 0.9114, 0.1575, 0.9114, 0.226, 0.9012, 0.226, 0.9012, 0.1575, 0.9114, 0.637, 0.9114, 0.7055, 0.9012, 0.7055, 0.9012, 0.637, 0.9114, 0.08906, 0.9114, 0.1575, 0.9012, 0.1575, 0.9012, 0.08906, 0.9114, 0.5685, 0.9114, 0.637, 0.9012, 0.637, 0.9012, 0.5685, 0.9114, 0.02057, 0.9114, 0.08906, 0.9012, 0.08906, 0.9012, 0.02057, 0.9114, 0.5, 0.9114, 0.5685, 0.9012, 0.5685, 0.9012, 0.5, 0.9114, 0.9794, 0.9063, 1.048, 0.9012, 0.9794, 0.9063, -0.04792, 0.9114, 0.02057, 0.9012, 0.02057, 0.9114, 0.4315, 0.9114, 0.5, 0.9012, 0.5, 0.9012, 0.4315, 0.9114, 0.9109, 0.9114, 0.9794, 0.9012, 0.9794, 0.9012, 0.9109, 0.9114, 0.363, 0.9114, 0.4315, 0.9012, 0.4315, 0.9012, 0.363, 0.9114, 0.8425, 0.9114, 0.9109, 0.9012, 0.9109, 0.9012, 0.8425, 0.9012, 0.02057, 0.9012, 0.08906, 0.891, 0.08906, 0.891, 0.02057, 0.9012, 0.5, 0.9012, 0.5685, 0.891, 0.5685, 0.891, 0.5, 0.9012, 0.9794, 0.8961, 1.048, 0.891, 0.9794, 0.8961, -0.04792, 0.9012, 0.02057, 0.891, 0.02057, 0.9012, 0.4315, 0.9012, 0.5, 0.891, 0.5, 0.891, 0.4315, 0.9012, 0.9109, 0.9012, 0.9794, 0.891, 0.9794, 0.891, 0.9109, 0.9012, 0.363, 0.9012, 0.4315, 0.891, 0.4315, 0.891, 0.363, 0.9012, 0.8425, 0.9012, 0.9109, 0.891, 0.9109, 0.891, 0.8425, 0.9012, 0.2945, 0.9012, 0.363, 0.891, 0.363, 0.891, 0.2945, 0.9012, 0.774, 0.9012, 0.8425, 0.891, 0.8425, 0.891, 0.774, 0.9012, 0.226, 0.9012, 0.2945, 0.891, 0.2945, 0.891, 0.226, 0.9012, 0.7055, 0.9012, 0.774, 0.891, 0.774, 0.891, 0.7055, 0.9012, 0.1575, 0.9012, 0.226, 0.891, 0.226, 0.891, 0.1575, 0.9012, 0.637, 0.9012, 0.7055, 0.891, 0.7055, 0.891, 0.637, 0.9012, 0.08906, 0.9012, 0.1575, 0.891, 0.1575, 0.891, 0.08906, 0.9012, 0.5685, 0.9012, 0.637, 0.891, 0.637, 0.891, 0.5685])
me_sphere.materials.append(mat_ball_texture_012)
me_sphere.use_remesh_fix_poles = True
me_sphere.use_remesh_preserve_attributes = False
me_sphere.use_mirror_vertex_groups = False
me_sphere.update()

# ---- objects
ob_sphere = bpy.data.objects.new('Sphere', me_sphere)

# ---- transforms, parenting, visibility, modifiers, constraints
ob_sphere.location = (0.0, 0.0, 0.0)
ob_sphere.lineart.crease_threshold = 0.0

# ---- collection membership
col_collection.objects.link(ob_sphere)

# ---- scene / render settings (as saved in the file)
scene.frame_start = 1; scene.frame_end = 250; scene.frame_set(1)
scene.render.engine = 'BLENDER_EEVEE_NEXT'
scene.cycles.use_denoising = False
scene.cycles.samples = 128
scene.cycles.sampling_pattern = 'TABULATED_SOBOL'
scene.cycles.use_adaptive_sampling = False
scene.cycles.use_light_tree = False
scene.view_settings.view_transform = 'Filmic'
bpy.context.view_layer.update()

# ---- added for rendering (the .blend has no active camera and no usable light): camera, sun
cam_auto = bpy.data.cameras.new('AutoCamera')
cam_auto.lens = 50.0
cam_auto.sensor_width = 36.0
cam_auto.clip_end = 1000.0
ob_auto_camera = bpy.data.objects.new('AutoCamera', cam_auto)
scene.collection.objects.link(ob_auto_camera)
ob_auto_camera.location = (3.20507, -3.84609, 2.56406)
ob_auto_camera.rotation_euler = (1.09748, -7.21219e-08, 0.694738)
scene.camera = ob_auto_camera
light_auto_sun = bpy.data.lights.new('AutoSun', 'SUN')
light_auto_sun.energy = 3.0
light_auto_sun.angle = 0.0523599
ob_auto_sun = bpy.data.objects.new('AutoSun', light_auto_sun)
scene.collection.objects.link(ob_auto_sun)
ob_auto_sun.rotation_euler = (0.872665, 0.174533, 0.523599)
bpy.context.view_layer.update()
